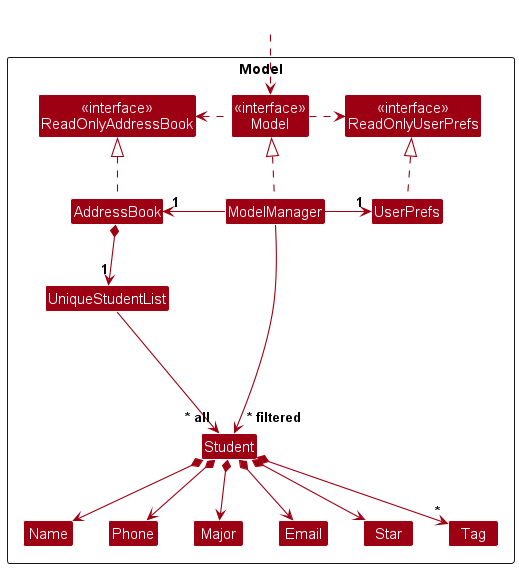

The diagram above was rendered by PlantUML. Its source (embedded in the PNG):
@startuml
!include style.puml
skinparam arrowThickness 1.1
skinparam arrowColor MODEL_COLOR
skinparam classBackgroundColor MODEL_COLOR

Package Model as ModelPackage <<Rectangle>>{
Class "<<interface>>\nReadOnlyAddressBook" as ReadOnlyAddressBook
Class "<<interface>>\nReadOnlyUserPrefs" as ReadOnlyUserPrefs
Class "<<interface>>\nModel" as Model
Class AddressBook
Class ModelManager
Class UserPrefs

Class UniqueStudentList
Class Student
Class Major
Class Email
Class Name
Class Phone
Class Star
Class Tag

Class I #FFFFFF
}

Class HiddenOutside #FFFFFF
HiddenOutside ..> Model

AddressBook .up.|> ReadOnlyAddressBook

ModelManager .up.|> Model
Model .right.> ReadOnlyUserPrefs
Model .left.> ReadOnlyAddressBook
ModelManager -left-> "1" AddressBook
ModelManager -right-> "1" UserPrefs
UserPrefs .up.|> ReadOnlyUserPrefs

AddressBook *--> "1" UniqueStudentList
UniqueStudentList --> "~* all" Student
Student *--> Name
Student *--> Phone
Student *--> Email
Student *--> Major
Student *--> Star
Student *--> "*" Tag

Student -[hidden]up--> I
UniqueStudentList -[hidden]right-> I

Name -[hidden]right-> Phone
Phone -[hidden]right-> Major
Major -[hidden]right-> Email

ModelManager --> "~* filtered" Student
@enduml